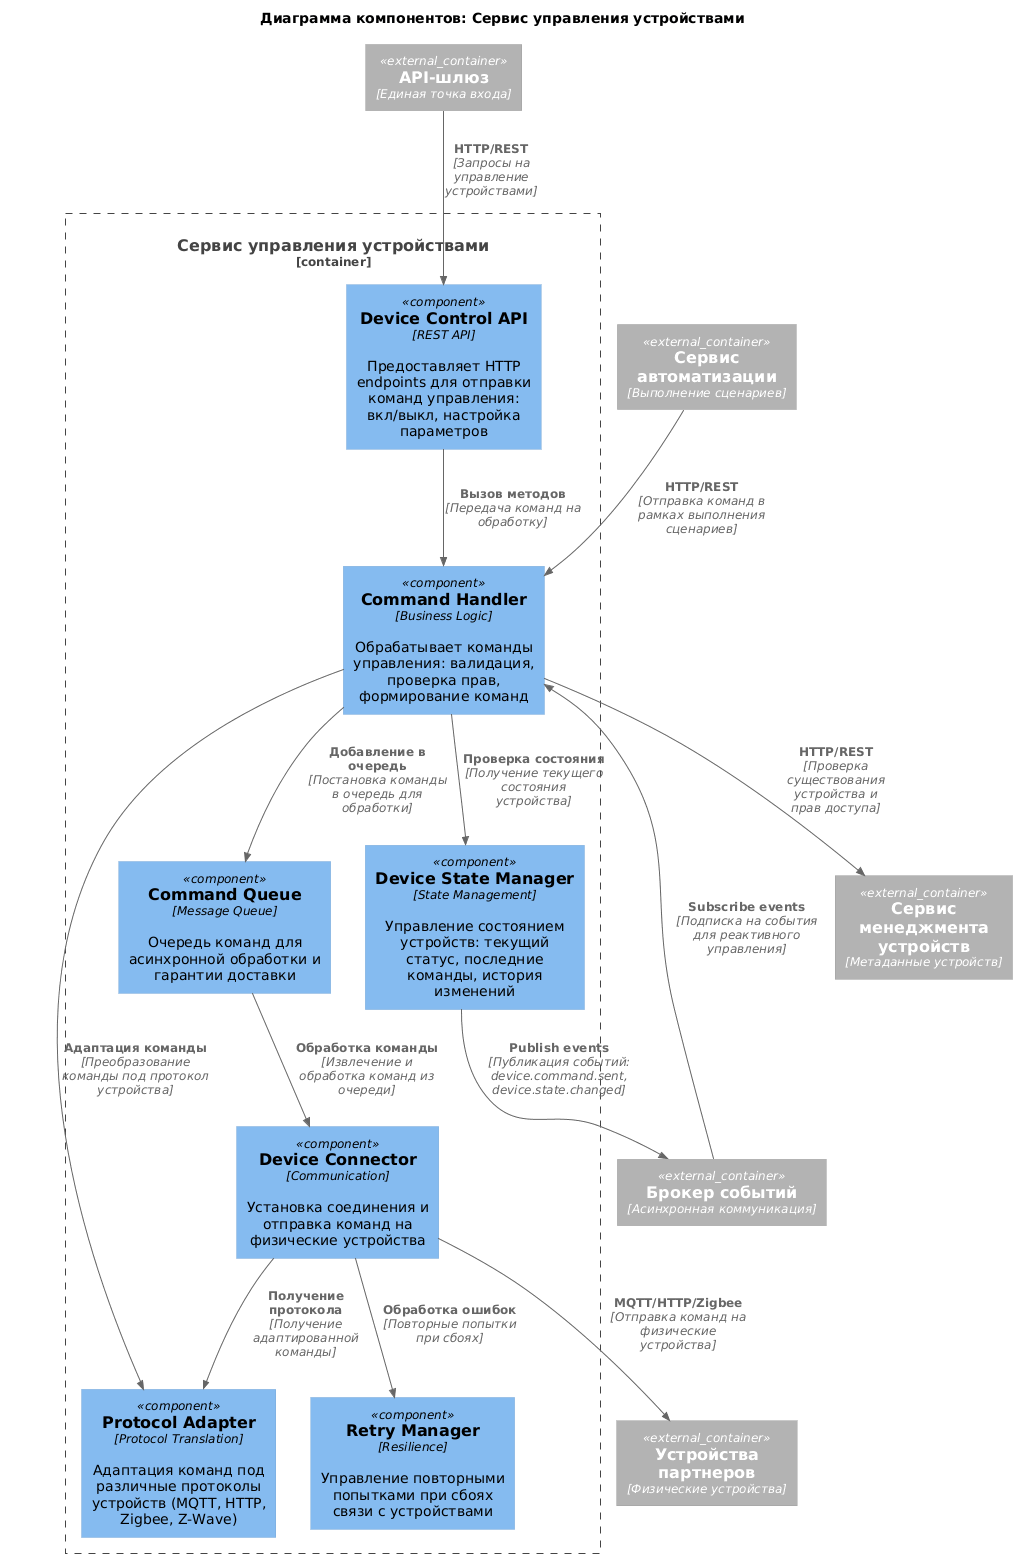

The diagram above was rendered by PlantUML. Its source (embedded in the PNG):
@startuml
!include ../template/templateComponentC4.puml

title Диаграмма компонентов: Сервис управления устройствами

Container_Boundary(deviceControl, "Сервис управления устройствами") {
    Component(controlAPI, "Device Control API", "REST API", "Предоставляет HTTP endpoints для отправки команд управления: вкл/выкл, настройка параметров")
    Component(commandHandler, "Command Handler", "Business Logic", "Обрабатывает команды управления: валидация, проверка прав, формирование команд")
    Component(deviceStateManager, "Device State Manager", "State Management", "Управление состоянием устройств: текущий статус, последние команды, история изменений")
    Component(protocolAdapter, "Protocol Adapter", "Protocol Translation", "Адаптация команд под различные протоколы устройств (MQTT, HTTP, Zigbee, Z-Wave)")
    Component(commandQueue, "Command Queue", "Message Queue", "Очередь команд для асинхронной обработки и гарантии доставки")
    Component(deviceConnector, "Device Connector", "Communication", "Установка соединения и отправка команд на физические устройства")
    Component(retryManager, "Retry Manager", "Resilience", "Управление повторными попытками при сбоях связи с устройствами")
}

Container_Ext(apiGateway, "API-шлюз", "Единая точка входа")
Container_Ext(deviceManagement, "Сервис менеджмента устройств", "Метаданные устройств")
Container_Ext(automation, "Сервис автоматизации", "Выполнение сценариев")
Container_Ext(signalBroker, "Брокер событий", "Асинхронная коммуникация")
Container_Ext(partnerDevices, "Устройства партнеров", "Физические устройства")

Rel(apiGateway, controlAPI, "HTTP/REST", "Запросы на управление устройствами")

Rel(controlAPI, commandHandler, "Вызов методов", "Передача команд на обработку")
Rel(commandHandler, deviceStateManager, "Проверка состояния", "Получение текущего состояния устройства")
Rel(commandHandler, deviceManagement, "HTTP/REST", "Проверка существования устройства и прав доступа")
Rel(commandHandler, protocolAdapter, "Адаптация команды", "Преобразование команды под протокол устройства")
Rel(commandHandler, commandQueue, "Добавление в очередь", "Постановка команды в очередь для обработки")
Rel(commandQueue, deviceConnector, "Обработка команды", "Извлечение и обработка команд из очереди")
Rel(deviceConnector, retryManager, "Обработка ошибок", "Повторные попытки при сбоях")
Rel(deviceConnector, protocolAdapter, "Получение протокола", "Получение адаптированной команды")
Rel(deviceConnector, partnerDevices, "MQTT/HTTP/Zigbee", "Отправка команд на физические устройства")
Rel(deviceStateManager, signalBroker, "Publish events", "Публикация событий: device.command.sent, device.state.changed")

Rel(automation, commandHandler, "HTTP/REST", "Отправка команд в рамках выполнения сценариев")
Rel(signalBroker, commandHandler, "Subscribe events", "Подписка на события для реактивного управления")

@enduml